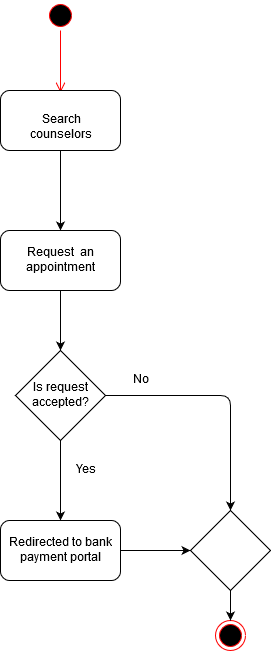

The diagram above was exported from draw.io. Its source (the exported page's mxGraphModel, read from the mxfile embedded in the PNG):
<mxGraphModel dx="754" dy="425" grid="1" gridSize="10" guides="1" tooltips="1" connect="1" arrows="1" fold="1" page="1" pageScale="1" pageWidth="850" pageHeight="1100" math="0" shadow="0">
  <root>
    <mxCell id="0" />
    <mxCell id="1" parent="0" />
    <mxCell id="ffyNOBP3A1Gcf9LcXdoP-1" value="" style="ellipse;html=1;shape=startState;fillColor=#000000;strokeColor=#ff0000;" parent="1" vertex="1">
      <mxGeometry x="385" y="10" width="30" height="30" as="geometry" />
    </mxCell>
    <mxCell id="ffyNOBP3A1Gcf9LcXdoP-2" value="" style="edgeStyle=orthogonalEdgeStyle;html=1;verticalAlign=bottom;endArrow=open;endSize=8;strokeColor=#ff0000;" parent="1" source="ffyNOBP3A1Gcf9LcXdoP-1" edge="1">
      <mxGeometry relative="1" as="geometry">
        <mxPoint x="400" y="102" as="targetPoint" />
      </mxGeometry>
    </mxCell>
    <mxCell id="7mIkCjw-Xu-lPZ5uSTfC-21" value="" style="edgeStyle=orthogonalEdgeStyle;rounded=0;orthogonalLoop=1;jettySize=auto;html=1;" edge="1" parent="1" source="7mIkCjw-Xu-lPZ5uSTfC-19" target="7mIkCjw-Xu-lPZ5uSTfC-20">
      <mxGeometry relative="1" as="geometry" />
    </mxCell>
    <mxCell id="7mIkCjw-Xu-lPZ5uSTfC-19" value="Search counselors" style="rounded=1;whiteSpace=wrap;html=1;" vertex="1" parent="1">
      <mxGeometry x="340" y="100" width="120" height="60" as="geometry" />
    </mxCell>
    <mxCell id="7mIkCjw-Xu-lPZ5uSTfC-23" value="" style="edgeStyle=orthogonalEdgeStyle;rounded=0;orthogonalLoop=1;jettySize=auto;html=1;" edge="1" parent="1" source="7mIkCjw-Xu-lPZ5uSTfC-20" target="7mIkCjw-Xu-lPZ5uSTfC-22">
      <mxGeometry relative="1" as="geometry" />
    </mxCell>
    <mxCell id="7mIkCjw-Xu-lPZ5uSTfC-20" value="Request&amp;nbsp; an appointment" style="rounded=1;whiteSpace=wrap;html=1;" vertex="1" parent="1">
      <mxGeometry x="340" y="240" width="120" height="60" as="geometry" />
    </mxCell>
    <mxCell id="7mIkCjw-Xu-lPZ5uSTfC-22" value="Is request accepted?" style="rhombus;whiteSpace=wrap;html=1;" vertex="1" parent="1">
      <mxGeometry x="355" y="360" width="90" height="90" as="geometry" />
    </mxCell>
    <mxCell id="7mIkCjw-Xu-lPZ5uSTfC-25" value="" style="endArrow=classic;html=1;exitX=1;exitY=0.5;exitDx=0;exitDy=0;entryX=0.5;entryY=0;entryDx=0;entryDy=0;" edge="1" parent="1" source="7mIkCjw-Xu-lPZ5uSTfC-22" target="7mIkCjw-Xu-lPZ5uSTfC-30">
      <mxGeometry width="50" height="50" relative="1" as="geometry">
        <mxPoint x="540" y="430" as="sourcePoint" />
        <mxPoint x="590" y="400" as="targetPoint" />
        <Array as="points">
          <mxPoint x="570" y="405" />
        </Array>
      </mxGeometry>
    </mxCell>
    <mxCell id="7mIkCjw-Xu-lPZ5uSTfC-26" value="" style="endArrow=classic;html=1;exitX=0.5;exitY=1;exitDx=0;exitDy=0;" edge="1" parent="1" source="7mIkCjw-Xu-lPZ5uSTfC-22">
      <mxGeometry width="50" height="50" relative="1" as="geometry">
        <mxPoint x="420" y="530" as="sourcePoint" />
        <mxPoint x="400" y="530" as="targetPoint" />
      </mxGeometry>
    </mxCell>
    <mxCell id="7mIkCjw-Xu-lPZ5uSTfC-27" value="Yes" style="text;html=1;strokeColor=none;fillColor=none;align=center;verticalAlign=middle;whiteSpace=wrap;rounded=0;" vertex="1" parent="1">
      <mxGeometry x="405" y="470" width="40" height="20" as="geometry" />
    </mxCell>
    <mxCell id="7mIkCjw-Xu-lPZ5uSTfC-28" value="No" style="text;html=1;strokeColor=none;fillColor=none;align=center;verticalAlign=middle;whiteSpace=wrap;rounded=0;" vertex="1" parent="1">
      <mxGeometry x="460" y="380" width="40" height="20" as="geometry" />
    </mxCell>
    <mxCell id="7mIkCjw-Xu-lPZ5uSTfC-29" value="Redirected to bank payment portal" style="rounded=1;whiteSpace=wrap;html=1;" vertex="1" parent="1">
      <mxGeometry x="340" y="530" width="120" height="60" as="geometry" />
    </mxCell>
    <mxCell id="7mIkCjw-Xu-lPZ5uSTfC-30" value="" style="rhombus;whiteSpace=wrap;html=1;" vertex="1" parent="1">
      <mxGeometry x="530" y="520" width="80" height="80" as="geometry" />
    </mxCell>
    <mxCell id="7mIkCjw-Xu-lPZ5uSTfC-31" value="" style="endArrow=classic;html=1;exitX=1;exitY=0.5;exitDx=0;exitDy=0;entryX=0;entryY=0.5;entryDx=0;entryDy=0;" edge="1" parent="1" source="7mIkCjw-Xu-lPZ5uSTfC-29" target="7mIkCjw-Xu-lPZ5uSTfC-30">
      <mxGeometry width="50" height="50" relative="1" as="geometry">
        <mxPoint x="470" y="580" as="sourcePoint" />
        <mxPoint x="520" y="530" as="targetPoint" />
      </mxGeometry>
    </mxCell>
    <mxCell id="7mIkCjw-Xu-lPZ5uSTfC-32" value="" style="ellipse;html=1;shape=endState;fillColor=#000000;strokeColor=#ff0000;" vertex="1" parent="1">
      <mxGeometry x="555" y="630" width="30" height="30" as="geometry" />
    </mxCell>
    <mxCell id="7mIkCjw-Xu-lPZ5uSTfC-33" value="" style="endArrow=classic;html=1;exitX=0.5;exitY=1;exitDx=0;exitDy=0;entryX=0.5;entryY=0;entryDx=0;entryDy=0;" edge="1" parent="1" source="7mIkCjw-Xu-lPZ5uSTfC-30" target="7mIkCjw-Xu-lPZ5uSTfC-32">
      <mxGeometry width="50" height="50" relative="1" as="geometry">
        <mxPoint x="620" y="610" as="sourcePoint" />
        <mxPoint x="670" y="560" as="targetPoint" />
      </mxGeometry>
    </mxCell>
  </root>
</mxGraphModel>